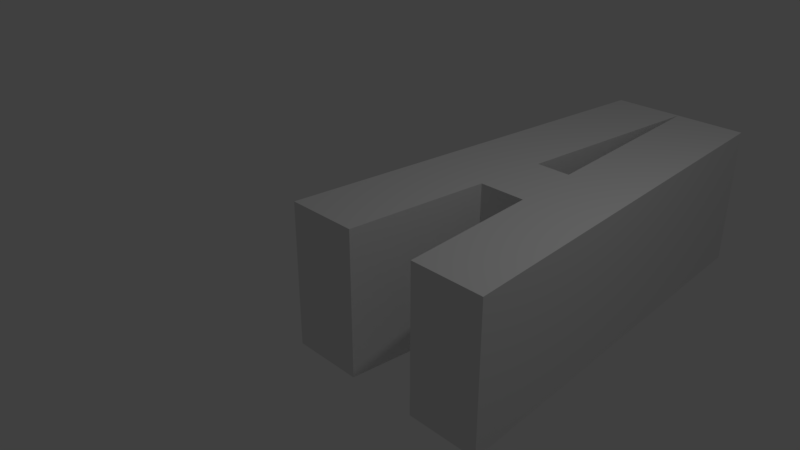 # Source: firstA.blend  (saved by Blender 2.79.0; exported with 4.5.12 LTS)
import bpy
from mathutils import Matrix  # noqa: F401  (used for matrix-valued properties, if any)

bpy.ops.wm.read_factory_settings(use_empty=True)
scene = bpy.context.scene
scene.name = 'Scene'

# ---- collections
col_collection_1 = bpy.data.collections.new('Collection 1'); scene.collection.children.link(col_collection_1)

# ---- materials (node trees are filled in below, after node groups)
mat_material = bpy.data.materials.new('Material')
mat_material.alpha_threshold = 0.0
mat_material.use_transparent_shadow = False
mat_material.roughness = 0.5
mat_material.line_color = (0.0, 0.0, 0.0, 1.0)

# ---- material node trees

# ---- world
world_world = bpy.data.worlds.new('World'); scene.world = world_world
world_world.color = (0.05088, 0.05088, 0.05088)
world_world.use_sun_shadow = False
world_world.sun_shadow_jitter_overblur = 0.0
world_world.cycles.sampling_method = 'MANUAL'

# ---- cameras
cam_camera = bpy.data.cameras.new('Camera')
cam_camera.clip_end = 100.0
cam_camera.lens = 35.0
cam_camera.sensor_width = 32.0
cam_camera.sensor_height = 18.0
cam_camera.ortho_scale = 7.314
cam_camera.dof.focus_distance = 0.0
cam_camera.dof.aperture_fstop = 128.0

# ---- lights
light_lamp = bpy.data.lights.new('Lamp', 'POINT')
light_lamp.transmission_factor = 0.0
light_lamp.cutoff_distance = 30.0
light_lamp.energy = 100.0
light_lamp.shadow_buffer_clip_start = 1.001
light_lamp.shadow_soft_size = 0.1
light_lamp.shadow_maximum_resolution = 0.006
light_lamp.use_absolute_resolution = True

# ---- meshes
me_cube = bpy.data.meshes.new('Cube')
me_cube.from_pydata([(1.472, 3.0, -1.0), (0.8198, -1.0, -1.0), (-0.1802, -1.0, -1.0), (-0.01672, 1.0, -1.0), (1.472, 3.0, 1.0), (0.8198, -1.0, 1.0), (-0.1802, -1.0, 1.0), (-0.01672, 1.0, 1.0), (1.636, 1.0, -1.0), (0.1468, 3.0, -1.0), (1.636, 1.0, 1.0), (0.1468, 3.0, 1.0), (1.31, 5.0, -1.0), (0.3103, 5.0, -1.0), (1.31, 5.0, 1.0), (0.3103, 5.0, 1.0), (0.9833, 1.0, -1.0), (0.9833, 1.0, 1.0), (1.147, 3.0, -1.0), (1.147, 3.0, 1.0), (2.309, 5.0, -1.0), (1.309, 5.0, -1.0), (2.309, 5.0, 1.0), (1.309, 5.0, 1.0), (2.472, 3.0, -1.0), (2.472, 3.0, 1.0), (2.636, 1.0, -1.0), (2.799, -1.0, -1.0), (1.799, -1.0, -1.0), (2.636, 1.0, 1.0), (2.799, -1.0, 1.0), (1.799, -1.0, 1.0), (1.554, 2.0, 1.0), (1.065, 2.0, 1.0), (1.065, 2.0, -1.0), (1.554, 2.0, -1.0)], [], [(3, 9, 13, 12, 18, 34, 16, 1, 2), (16, 17, 5, 1), (1, 5, 6, 2), (2, 6, 7, 3), (9, 11, 15, 13), (3, 7, 11, 9), (0, 4, 23, 21), (14, 12, 13, 15), (17, 33, 19, 14, 15, 11, 7, 6, 5), (19, 18, 12, 14), (33, 34, 18, 19), (8, 35, 0, 21, 20, 24, 26, 27, 28), (21, 23, 22, 20), (25, 24, 20, 22), (30, 27, 26, 29), (29, 26, 24, 25), (10, 8, 28, 31), (35, 32, 4, 0), (31, 28, 27, 30), (29, 25, 22, 23, 4, 32, 10, 31, 30), (8, 10, 32, 35), (17, 16, 34, 33), (8, 35, 34, 16), (17, 10, 32, 33), (17, 16, 8, 10), (32, 33, 34, 35)])
me_cube.materials.append(mat_material)
me_cube.use_remesh_preserve_volume = False
me_cube.use_remesh_preserve_attributes = False
me_cube.use_mirror_vertex_groups = False
me_cube.update()

# ---- objects
ob_cube = bpy.data.objects.new('Cube', me_cube)
ob_lamp = bpy.data.objects.new('Lamp', light_lamp)
ob_camera = bpy.data.objects.new('Camera', cam_camera)

# ---- transforms, parenting, visibility, modifiers, constraints
ob_cube.location = (0.0, 0.0, 0.0)
ob_cube.lock_rotations_4d = False
ob_cube.empty_display_type = 'ARROWS'
ob_cube.lineart.crease_threshold = 0.0
ob_lamp.location = (4.076, 1.005, 5.904)
ob_lamp.rotation_euler = (0.6503, 0.05522, 1.866)
ob_lamp.lock_rotations_4d = False
ob_lamp.empty_display_type = 'ARROWS'
ob_lamp.color = (0.0, 0.0, 0.0, 0.0)
ob_lamp.lineart.crease_threshold = 0.0
ob_camera.location = (7.481, -6.508, 5.344)
ob_camera.rotation_euler = (1.109, 0.0, 0.8149)
ob_camera.lock_rotations_4d = False
ob_camera.empty_display_type = 'ARROWS'
ob_camera.color = (0.0, 0.0, 0.0, 0.0)
ob_camera.display_type = 'WIRE'
ob_camera.lineart.crease_threshold = 0.0

# ---- collection membership
col_collection_1.objects.link(ob_cube)
col_collection_1.objects.link(ob_lamp)
col_collection_1.objects.link(ob_camera)

# ---- scene / render settings (as saved in the file)
scene.camera = ob_camera
scene.frame_start = 1; scene.frame_end = 250; scene.frame_set(1)
scene.render.engine = 'BLENDER_EEVEE_NEXT'
scene.render.resolution_percentage = 50
scene.render.dither_intensity = 0.0
scene.cycles.use_denoising = False
scene.cycles.samples = 128
scene.cycles.sampling_pattern = 'TABULATED_SOBOL'
scene.cycles.use_adaptive_sampling = False
scene.cycles.use_light_tree = False
scene.cycles.blur_glossy = 0.0
scene.cycles.sample_clamp_indirect = 0.0
scene.view_settings.view_transform = 'Standard'
bpy.context.view_layer.update()
